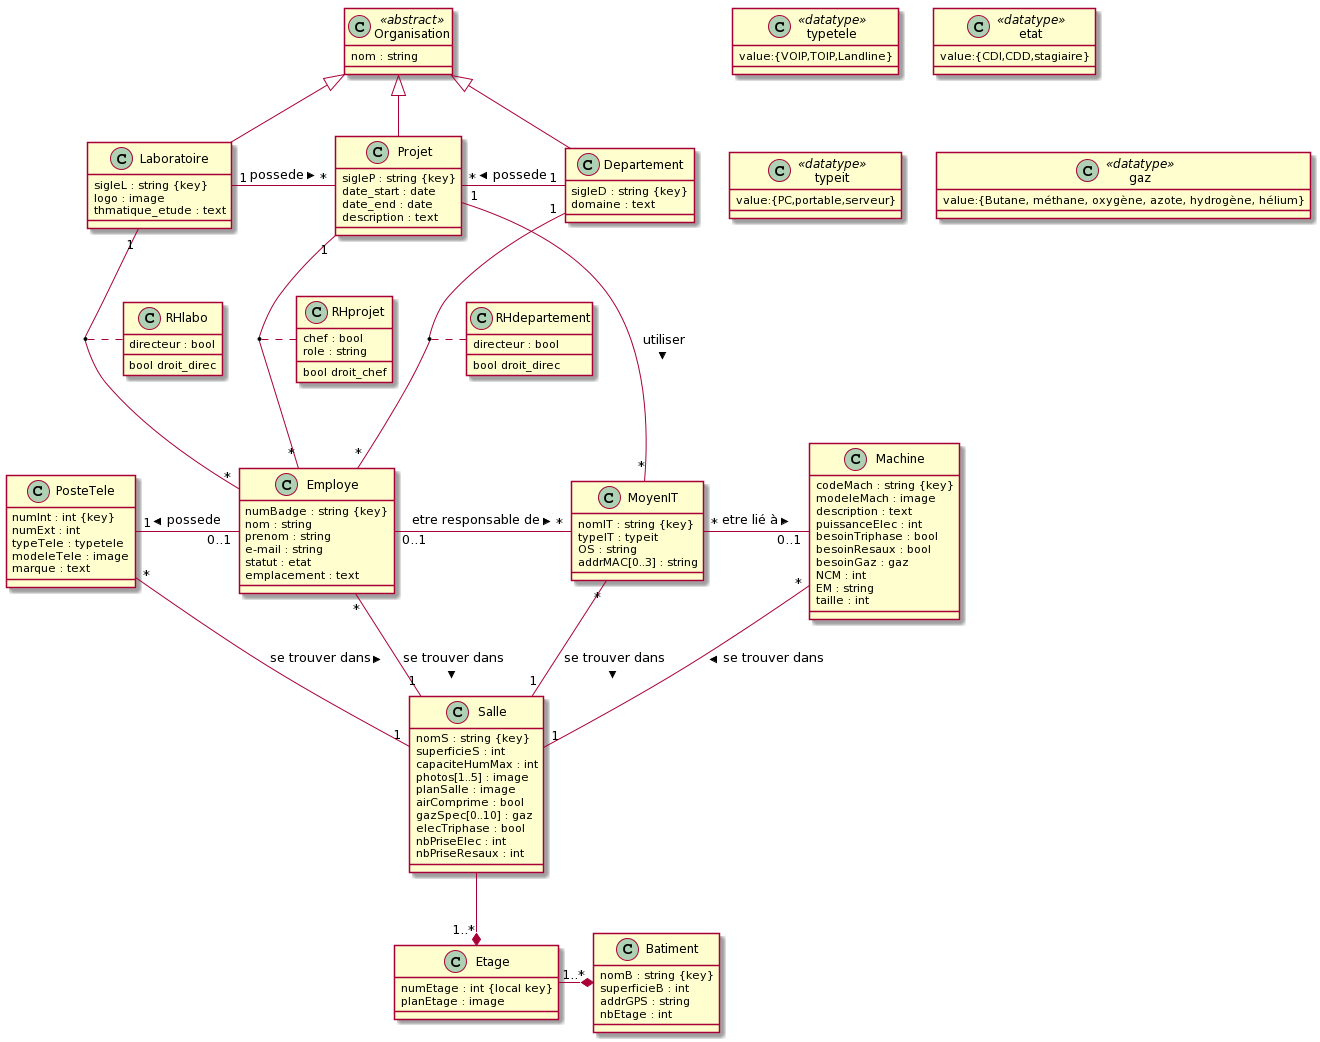

The diagram above was rendered by PlantUML. Its source (embedded in the PNG):
@startuml
class Organisation <<abstract>>{
  nom : string
}

class Laboratoire{
  sigleL : string {key}
  logo : image
  thmatique_etude : text
}

class Projet{
  sigleP : string {key}
  date_start : date
  date_end : date
  description : text
}

class Departement{
  sigleD : string {key}
  domaine : text
}


class PosteTele{
  numInt : int {key}
  numExt : int
  typeTele : typetele
  modeleTele : image
  marque : text
}

class typetele <<datatype>>{
  value:{VOIP,TOIP,Landline}
}

class Employe{
  numBadge : string {key}
  nom : string
  prenom : string
  e-mail : string
  statut : etat
  emplacement : text
}

class etat <<datatype>>{
  value:{CDI,CDD,stagiaire}
}

class MoyenIT{
  nomIT : string {key}
  typeIT : typeit
  OS : string
  addrMAC[0..3] : string
}

class typeit <<datatype>>{
  value:{PC,portable,serveur}
}

class Machine{
  codeMach : string {key}
  modeleMach : image
  description : text
  puissanceElec : int
  besoinTriphase : bool
  besoinResaux : bool
  besoinGaz : gaz
  NCM : int
  EM : string
  taille : int
}

class gaz <<datatype>>{
  value:{Butane, méthane, oxygène, azote, hydrogène, hélium}
}



class Salle{
  nomS : string {key}
  superficieS : int
  capaciteHumMax : int
  photos[1..5] : image
  planSalle : image
  airComprime : bool
  gazSpec[0..10] : gaz
  elecTriphase : bool
  nbPriseElec : int
  nbPriseResaux : int
}

class Etage{
  numEtage : int {local key}
  planEtage : image
}

class Batiment{
  nomB : string {key}
  superficieB : int
  addrGPS : string
  nbEtage : int
}

class RHlabo{
  directeur : bool
  {method} bool droit_direc
}

class RHdepartement{
  directeur : bool
  {method} bool droit_direc
}

class RHprojet{
  chef : bool
  role : string
  {method} bool droit_chef
}

Organisation <|-- Laboratoire
Organisation <|-- Projet
Organisation <|-- Departement
Laboratoire "1"-"*" Projet : possede >
Projet "*"-"1" Departement : possede <
Laboratoire "1"--"*" Employe 
(Laboratoire , Employe) . RHlabo
Projet "1"--"*" Employe 
(Projet , Employe) . RHprojet
Projet "1"--"*" MoyenIT : utiliser >
Departement "1"--"*" Employe 
(Departement , Employe) . RHdepartement
PosteTele "1"-"0..1" Employe : possede <
Employe "0..1"-"*" MoyenIT : etre responsable de >
MoyenIT "*"-"0..1" Machine : etre lié à >
PosteTele "*"--"1" Salle : se trouver dans >
Employe "*"--"1" Salle : se trouver dans >
MoyenIT "*"--"1" Salle : se trouver dans >
Machine "*"--"1" Salle : se trouver dans >
Salle --* "1..*" Etage
Etage -* "1..*" Batiment
@enduml